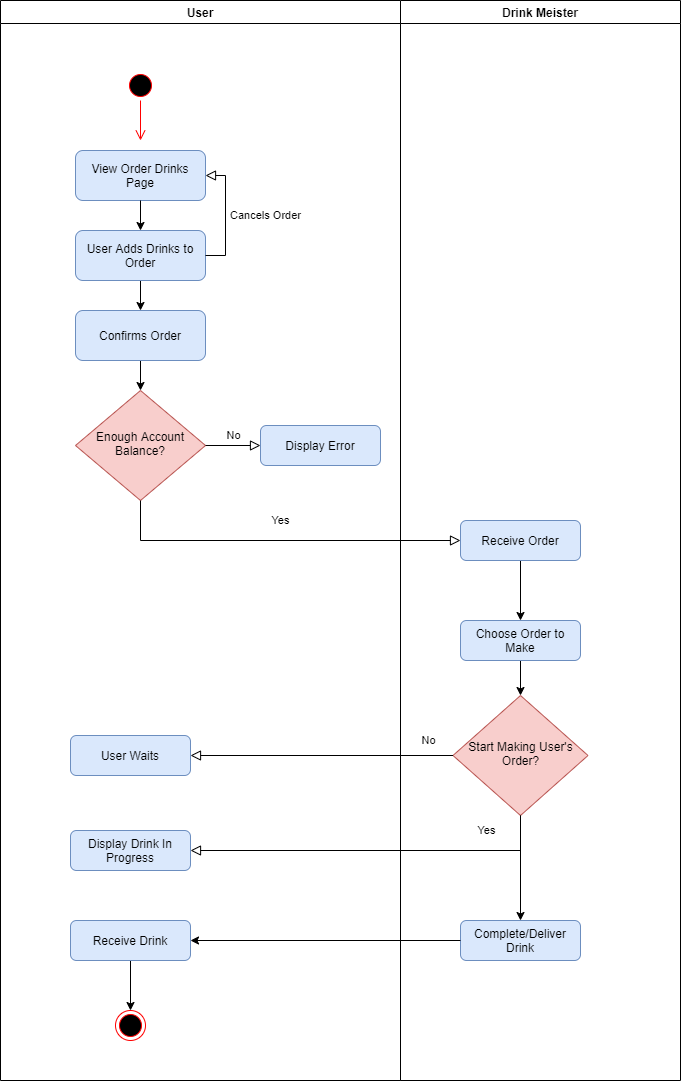

The diagram above was exported from draw.io. Its source (the exported page's mxGraphModel, read from the mxfile embedded in the PNG):
<mxGraphModel dx="1185" dy="635" grid="1" gridSize="10" guides="1" tooltips="1" connect="1" arrows="1" fold="1" page="1" pageScale="1" pageWidth="850" pageHeight="1100" math="0" shadow="0">
  <root>
    <mxCell id="0" />
    <mxCell id="1" parent="0" />
    <mxCell id="um6WfaBIEkh_EBmdjNp_-1" value="User" style="swimlane;" vertex="1" parent="1">
      <mxGeometry x="120" y="120" width="400" height="1080" as="geometry" />
    </mxCell>
    <mxCell id="um6WfaBIEkh_EBmdjNp_-3" value="" style="ellipse;html=1;shape=startState;fillColor=#000000;strokeColor=#ff0000;" vertex="1" parent="um6WfaBIEkh_EBmdjNp_-1">
      <mxGeometry x="125" y="70" width="30" height="30" as="geometry" />
    </mxCell>
    <mxCell id="um6WfaBIEkh_EBmdjNp_-4" value="" style="edgeStyle=orthogonalEdgeStyle;html=1;verticalAlign=bottom;endArrow=open;endSize=8;strokeColor=#ff0000;" edge="1" source="um6WfaBIEkh_EBmdjNp_-3" parent="um6WfaBIEkh_EBmdjNp_-1">
      <mxGeometry relative="1" as="geometry">
        <mxPoint x="140" y="140" as="targetPoint" />
      </mxGeometry>
    </mxCell>
    <mxCell id="um6WfaBIEkh_EBmdjNp_-13" style="edgeStyle=orthogonalEdgeStyle;rounded=0;orthogonalLoop=1;jettySize=auto;html=1;entryX=0.5;entryY=0;entryDx=0;entryDy=0;" edge="1" parent="um6WfaBIEkh_EBmdjNp_-1" source="um6WfaBIEkh_EBmdjNp_-7" target="um6WfaBIEkh_EBmdjNp_-12">
      <mxGeometry relative="1" as="geometry" />
    </mxCell>
    <mxCell id="um6WfaBIEkh_EBmdjNp_-7" value="User Adds Drinks to Order" style="rounded=1;whiteSpace=wrap;html=1;fontSize=12;glass=0;strokeWidth=1;shadow=0;fillColor=#dae8fc;strokeColor=#6c8ebf;" vertex="1" parent="um6WfaBIEkh_EBmdjNp_-1">
      <mxGeometry x="75" y="230" width="130" height="50" as="geometry" />
    </mxCell>
    <mxCell id="sI5dK-kssYVG6V8y16iW-5" value="Enough Account Balance?" style="rhombus;whiteSpace=wrap;html=1;shadow=0;fontFamily=Helvetica;fontSize=12;align=center;strokeWidth=1;spacing=6;spacingTop=-4;fillColor=#f8cecc;strokeColor=#b85450;" parent="um6WfaBIEkh_EBmdjNp_-1" vertex="1">
      <mxGeometry x="75" y="390" width="130" height="110" as="geometry" />
    </mxCell>
    <mxCell id="sI5dK-kssYVG6V8y16iW-6" value="Display Error" style="rounded=1;whiteSpace=wrap;html=1;fontSize=12;glass=0;strokeWidth=1;shadow=0;fillColor=#dae8fc;strokeColor=#6c8ebf;" parent="um6WfaBIEkh_EBmdjNp_-1" vertex="1">
      <mxGeometry x="260" y="425" width="120" height="40" as="geometry" />
    </mxCell>
    <mxCell id="sI5dK-kssYVG6V8y16iW-4" value="No" style="edgeStyle=orthogonalEdgeStyle;rounded=0;html=1;jettySize=auto;orthogonalLoop=1;fontSize=11;endArrow=block;endFill=0;endSize=8;strokeWidth=1;shadow=0;labelBackgroundColor=none;" parent="um6WfaBIEkh_EBmdjNp_-1" source="sI5dK-kssYVG6V8y16iW-5" target="sI5dK-kssYVG6V8y16iW-6" edge="1">
      <mxGeometry y="10" relative="1" as="geometry">
        <mxPoint as="offset" />
      </mxGeometry>
    </mxCell>
    <mxCell id="um6WfaBIEkh_EBmdjNp_-16" style="edgeStyle=orthogonalEdgeStyle;rounded=0;orthogonalLoop=1;jettySize=auto;html=1;entryX=0.5;entryY=0;entryDx=0;entryDy=0;" edge="1" parent="um6WfaBIEkh_EBmdjNp_-1" source="um6WfaBIEkh_EBmdjNp_-12" target="sI5dK-kssYVG6V8y16iW-5">
      <mxGeometry relative="1" as="geometry" />
    </mxCell>
    <mxCell id="um6WfaBIEkh_EBmdjNp_-12" value="Confirms Order" style="rounded=1;whiteSpace=wrap;html=1;fontSize=12;glass=0;strokeWidth=1;shadow=0;fillColor=#dae8fc;strokeColor=#6c8ebf;" vertex="1" parent="um6WfaBIEkh_EBmdjNp_-1">
      <mxGeometry x="75" y="310" width="130" height="50" as="geometry" />
    </mxCell>
    <mxCell id="sI5dK-kssYVG6V8y16iW-2" value="View Order Drinks Page" style="rounded=1;whiteSpace=wrap;html=1;fontSize=12;glass=0;strokeWidth=1;shadow=0;fillColor=#dae8fc;strokeColor=#6c8ebf;" parent="um6WfaBIEkh_EBmdjNp_-1" vertex="1">
      <mxGeometry x="75" y="150" width="130" height="50" as="geometry" />
    </mxCell>
    <mxCell id="um6WfaBIEkh_EBmdjNp_-11" value="Cancels Order" style="edgeStyle=orthogonalEdgeStyle;rounded=0;html=1;jettySize=auto;orthogonalLoop=1;fontSize=11;endArrow=block;endFill=0;endSize=8;strokeWidth=1;shadow=0;labelBackgroundColor=none;exitX=1;exitY=0.5;exitDx=0;exitDy=0;entryX=1;entryY=0.5;entryDx=0;entryDy=0;" edge="1" parent="um6WfaBIEkh_EBmdjNp_-1" source="um6WfaBIEkh_EBmdjNp_-7" target="sI5dK-kssYVG6V8y16iW-2">
      <mxGeometry y="-40" relative="1" as="geometry">
        <mxPoint as="offset" />
        <mxPoint x="259.9999999999999" y="210" as="sourcePoint" />
        <mxPoint x="310" y="210" as="targetPoint" />
      </mxGeometry>
    </mxCell>
    <mxCell id="um6WfaBIEkh_EBmdjNp_-15" style="edgeStyle=orthogonalEdgeStyle;rounded=0;orthogonalLoop=1;jettySize=auto;html=1;entryX=0.5;entryY=0;entryDx=0;entryDy=0;" edge="1" parent="um6WfaBIEkh_EBmdjNp_-1" source="sI5dK-kssYVG6V8y16iW-2" target="um6WfaBIEkh_EBmdjNp_-7">
      <mxGeometry relative="1" as="geometry" />
    </mxCell>
    <mxCell id="um6WfaBIEkh_EBmdjNp_-23" value="Display Drink In Progress" style="rounded=1;whiteSpace=wrap;html=1;fontSize=12;glass=0;strokeWidth=1;shadow=0;fillColor=#dae8fc;strokeColor=#6c8ebf;" vertex="1" parent="um6WfaBIEkh_EBmdjNp_-1">
      <mxGeometry x="70" y="830" width="120" height="40" as="geometry" />
    </mxCell>
    <mxCell id="um6WfaBIEkh_EBmdjNp_-26" value="User Waits" style="rounded=1;whiteSpace=wrap;html=1;fontSize=12;glass=0;strokeWidth=1;shadow=0;fillColor=#dae8fc;strokeColor=#6c8ebf;" vertex="1" parent="um6WfaBIEkh_EBmdjNp_-1">
      <mxGeometry x="70" y="735" width="120" height="40" as="geometry" />
    </mxCell>
    <mxCell id="um6WfaBIEkh_EBmdjNp_-5" value="" style="ellipse;html=1;shape=endState;fillColor=#000000;strokeColor=#ff0000;" vertex="1" parent="um6WfaBIEkh_EBmdjNp_-1">
      <mxGeometry x="115" y="1010" width="30" height="30" as="geometry" />
    </mxCell>
    <mxCell id="um6WfaBIEkh_EBmdjNp_-31" style="edgeStyle=orthogonalEdgeStyle;rounded=0;orthogonalLoop=1;jettySize=auto;html=1;entryX=0.5;entryY=0;entryDx=0;entryDy=0;" edge="1" parent="um6WfaBIEkh_EBmdjNp_-1" source="um6WfaBIEkh_EBmdjNp_-29" target="um6WfaBIEkh_EBmdjNp_-5">
      <mxGeometry relative="1" as="geometry" />
    </mxCell>
    <mxCell id="um6WfaBIEkh_EBmdjNp_-29" value="Receive Drink" style="rounded=1;whiteSpace=wrap;html=1;fontSize=12;glass=0;strokeWidth=1;shadow=0;fillColor=#dae8fc;strokeColor=#6c8ebf;" vertex="1" parent="um6WfaBIEkh_EBmdjNp_-1">
      <mxGeometry x="70" y="920" width="120" height="40" as="geometry" />
    </mxCell>
    <mxCell id="um6WfaBIEkh_EBmdjNp_-2" value="Drink Meister" style="swimlane;" vertex="1" parent="1">
      <mxGeometry x="520" y="120" width="280" height="1080" as="geometry" />
    </mxCell>
    <mxCell id="um6WfaBIEkh_EBmdjNp_-19" style="edgeStyle=orthogonalEdgeStyle;rounded=0;orthogonalLoop=1;jettySize=auto;html=1;entryX=0.5;entryY=0;entryDx=0;entryDy=0;" edge="1" parent="um6WfaBIEkh_EBmdjNp_-2" source="um6WfaBIEkh_EBmdjNp_-17" target="um6WfaBIEkh_EBmdjNp_-18">
      <mxGeometry relative="1" as="geometry" />
    </mxCell>
    <mxCell id="um6WfaBIEkh_EBmdjNp_-17" value="Receive Order" style="rounded=1;whiteSpace=wrap;html=1;fontSize=12;glass=0;strokeWidth=1;shadow=0;fillColor=#dae8fc;strokeColor=#6c8ebf;" vertex="1" parent="um6WfaBIEkh_EBmdjNp_-2">
      <mxGeometry x="60" y="520" width="120" height="40" as="geometry" />
    </mxCell>
    <mxCell id="um6WfaBIEkh_EBmdjNp_-22" style="edgeStyle=orthogonalEdgeStyle;rounded=0;orthogonalLoop=1;jettySize=auto;html=1;" edge="1" parent="um6WfaBIEkh_EBmdjNp_-2" source="um6WfaBIEkh_EBmdjNp_-18" target="um6WfaBIEkh_EBmdjNp_-21">
      <mxGeometry relative="1" as="geometry" />
    </mxCell>
    <mxCell id="um6WfaBIEkh_EBmdjNp_-18" value="Choose Order to Make" style="rounded=1;whiteSpace=wrap;html=1;fontSize=12;glass=0;strokeWidth=1;shadow=0;fillColor=#dae8fc;strokeColor=#6c8ebf;" vertex="1" parent="um6WfaBIEkh_EBmdjNp_-2">
      <mxGeometry x="60" y="620" width="120" height="40" as="geometry" />
    </mxCell>
    <mxCell id="um6WfaBIEkh_EBmdjNp_-21" value="Start Making User's Order?" style="rhombus;whiteSpace=wrap;html=1;shadow=0;fontFamily=Helvetica;fontSize=12;align=center;strokeWidth=1;spacing=6;spacingTop=-4;fillColor=#f8cecc;strokeColor=#b85450;" vertex="1" parent="um6WfaBIEkh_EBmdjNp_-2">
      <mxGeometry x="52.5" y="695" width="135" height="120" as="geometry" />
    </mxCell>
    <mxCell id="um6WfaBIEkh_EBmdjNp_-28" value="Complete/Deliver Drink" style="rounded=1;whiteSpace=wrap;html=1;fontSize=12;glass=0;strokeWidth=1;shadow=0;fillColor=#dae8fc;strokeColor=#6c8ebf;" vertex="1" parent="um6WfaBIEkh_EBmdjNp_-2">
      <mxGeometry x="60" y="920" width="120" height="40" as="geometry" />
    </mxCell>
    <mxCell id="um6WfaBIEkh_EBmdjNp_-27" style="edgeStyle=orthogonalEdgeStyle;rounded=0;orthogonalLoop=1;jettySize=auto;html=1;entryX=0.5;entryY=0;entryDx=0;entryDy=0;" edge="1" parent="um6WfaBIEkh_EBmdjNp_-2" source="um6WfaBIEkh_EBmdjNp_-21" target="um6WfaBIEkh_EBmdjNp_-28">
      <mxGeometry relative="1" as="geometry">
        <mxPoint x="120" y="890" as="targetPoint" />
      </mxGeometry>
    </mxCell>
    <mxCell id="sI5dK-kssYVG6V8y16iW-3" value="Yes" style="rounded=0;html=1;jettySize=auto;orthogonalLoop=1;fontSize=11;endArrow=block;endFill=0;endSize=8;strokeWidth=1;shadow=0;labelBackgroundColor=none;edgeStyle=orthogonalEdgeStyle;entryX=0;entryY=0.5;entryDx=0;entryDy=0;" parent="1" source="sI5dK-kssYVG6V8y16iW-5" target="um6WfaBIEkh_EBmdjNp_-17" edge="1">
      <mxGeometry y="20" relative="1" as="geometry">
        <mxPoint as="offset" />
        <mxPoint x="260" y="650" as="targetPoint" />
        <Array as="points">
          <mxPoint x="260" y="660" />
        </Array>
      </mxGeometry>
    </mxCell>
    <mxCell id="um6WfaBIEkh_EBmdjNp_-24" value="Yes" style="rounded=0;html=1;jettySize=auto;orthogonalLoop=1;fontSize=11;endArrow=block;endFill=0;endSize=8;strokeWidth=1;shadow=0;labelBackgroundColor=none;edgeStyle=orthogonalEdgeStyle;entryX=1;entryY=0.5;entryDx=0;entryDy=0;exitX=0.5;exitY=1;exitDx=0;exitDy=0;" edge="1" parent="1" source="um6WfaBIEkh_EBmdjNp_-21" target="um6WfaBIEkh_EBmdjNp_-23">
      <mxGeometry x="-0.6216" y="-20" relative="1" as="geometry">
        <mxPoint as="offset" />
        <mxPoint x="220" y="720" as="sourcePoint" />
        <mxPoint x="540" y="760" as="targetPoint" />
        <Array as="points">
          <mxPoint x="640" y="970" />
          <mxPoint x="310" y="970" />
        </Array>
      </mxGeometry>
    </mxCell>
    <mxCell id="um6WfaBIEkh_EBmdjNp_-25" value="No" style="edgeStyle=orthogonalEdgeStyle;rounded=0;html=1;jettySize=auto;orthogonalLoop=1;fontSize=11;endArrow=block;endFill=0;endSize=8;strokeWidth=1;shadow=0;labelBackgroundColor=none;entryX=1;entryY=0.5;entryDx=0;entryDy=0;exitX=0;exitY=0.5;exitDx=0;exitDy=0;" edge="1" parent="1" source="um6WfaBIEkh_EBmdjNp_-21" target="um6WfaBIEkh_EBmdjNp_-26">
      <mxGeometry x="-0.8113" y="-15" relative="1" as="geometry">
        <mxPoint as="offset" />
        <mxPoint x="325" y="790" as="sourcePoint" />
        <mxPoint x="380" y="790" as="targetPoint" />
      </mxGeometry>
    </mxCell>
    <mxCell id="um6WfaBIEkh_EBmdjNp_-30" style="edgeStyle=orthogonalEdgeStyle;rounded=0;orthogonalLoop=1;jettySize=auto;html=1;entryX=1;entryY=0.5;entryDx=0;entryDy=0;" edge="1" parent="1" source="um6WfaBIEkh_EBmdjNp_-28" target="um6WfaBIEkh_EBmdjNp_-29">
      <mxGeometry relative="1" as="geometry" />
    </mxCell>
  </root>
</mxGraphModel>